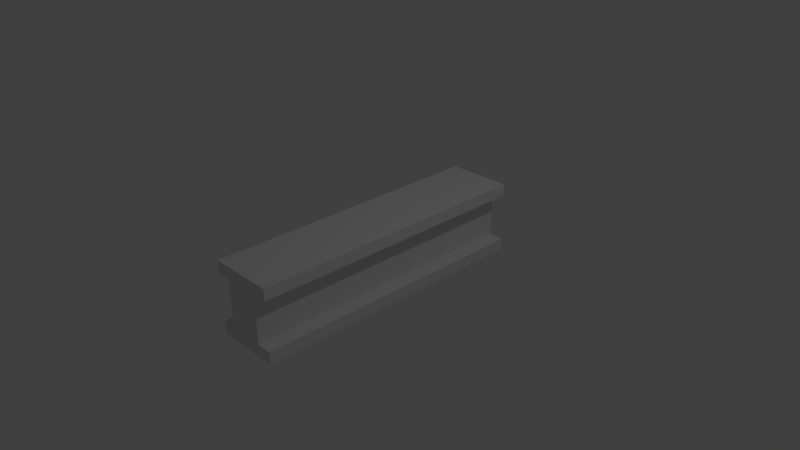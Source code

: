 # Source: MetalCOnstruction.blend  (saved by Blender 2.76.0; exported with 4.5.12 LTS)
import bpy
from mathutils import Matrix  # noqa: F401  (used for matrix-valued properties, if any)

bpy.ops.wm.read_factory_settings(use_empty=True)
scene = bpy.context.scene
scene.name = 'Scene'

# ---- collections
col_collection_1 = bpy.data.collections.new('Collection 1'); scene.collection.children.link(col_collection_1)

# ---- materials (node trees are filled in below, after node groups)
mat_matmetalcontruction = bpy.data.materials.new('matMetalContruction')
mat_matmetalcontruction.alpha_threshold = 0.0
mat_matmetalcontruction.use_transparent_shadow = False
mat_matmetalcontruction.roughness = 0.5

# ---- material node trees

# ---- world
world_world = bpy.data.worlds.new('World'); scene.world = world_world
world_world.color = (0.05088, 0.05088, 0.05088)
world_world.use_sun_shadow = False
world_world.sun_shadow_jitter_overblur = 0.0
world_world.cycles.sampling_method = 'MANUAL'
world_world.cycles.sample_map_resolution = 256

# ---- cameras
cam_camera = bpy.data.cameras.new('Camera')
cam_camera.clip_end = 100.0
cam_camera.lens = 35.0
cam_camera.sensor_width = 32.0
cam_camera.sensor_height = 18.0
cam_camera.ortho_scale = 7.314
cam_camera.dof.focus_distance = 0.0
cam_camera.dof.aperture_fstop = 128.0

# ---- lights
light_lamp = bpy.data.lights.new('Lamp', 'POINT')
light_lamp.transmission_factor = 0.0
light_lamp.cutoff_distance = 30.0
light_lamp.energy = 100.0
light_lamp.shadow_buffer_clip_start = 1.001
light_lamp.shadow_soft_size = 0.1
light_lamp.shadow_maximum_resolution = 0.006
light_lamp.use_absolute_resolution = True
light_lamp.cycles.use_multiple_importance_sampling = False

# ---- meshes
me_cube_001 = bpy.data.meshes.new('Cube.001')
me_cube_001.from_pydata([(-0.25, 2.0, -0.5), (-0.25, -2.0, -0.5), (-0.25, 2.0, 0.5), (-0.25, -2.0, 0.5), (0.25, 2.0, -0.5), (0.25, -2.0, -0.5), (0.25, 2.0, 0.5), (0.25, -2.0, 0.5), (-0.25, -2.0, -0.3333), (-0.25, -2.0, 0.3333), (-0.25, 2.0, 0.3333), (-0.25, 2.0, -0.3333), (0.25, -2.0, 0.3333), (0.25, -2.0, -0.3333), (0.25, 2.0, -0.3333), (0.25, 2.0, 0.3333), (-0.4557, 2.0, -0.5), (-0.4557, -2.0, -0.5), (-0.4557, -2.0, 0.3333), (-0.4557, -2.0, 0.5), (-0.4557, 2.0, 0.5), (-0.4557, 2.0, -0.3333), (0.4557, -2.0, 0.5), (0.4557, 2.0, 0.5), (0.4557, -2.0, -0.3333), (0.4557, -2.0, -0.5), (0.4557, 2.0, -0.5), (0.4557, 2.0, 0.3333), (-0.4557, -2.0, -0.3333), (-0.4557, 2.0, 0.3333), (0.4557, -2.0, 0.3333), (0.4557, 2.0, -0.3333)], [], [(12, 15, 27, 30), (3, 7, 6, 2), (15, 6, 23, 27), (5, 1, 0, 4), (10, 2, 6, 15), (12, 7, 3, 9), (5, 13, 8, 1), (13, 12, 9, 8), (0, 11, 14, 4), (11, 10, 15, 14), (7, 12, 30, 22), (12, 13, 14, 15), (9, 3, 19, 18), (8, 9, 10, 11), (18, 19, 20, 29), (24, 25, 26, 31), (22, 30, 27, 23), (17, 28, 21, 16), (3, 2, 20, 19), (14, 13, 24, 31), (11, 0, 16, 21), (4, 14, 31, 26), (8, 11, 21, 28), (1, 8, 28, 17), (10, 9, 18, 29), (6, 7, 22, 23), (2, 10, 29, 20), (13, 5, 25, 24), (0, 1, 17, 16), (5, 4, 26, 25)])
_uv = me_cube_001.uv_layers.new(name='UVMap')
_uv.uv.foreach_set('vector', [0.008851, 0.8419, 0.9809, 0.8419, 0.9809, 0.8921, 0.008851, 0.8921, 0.01056, 0.5182, 0.01056, 0.395, 0.9826, 0.395, 0.9826, 0.5182, 0.05936, 0.2975, 0.05936, 0.338, 0.009368, 0.338, 0.009368, 0.2975, 0.9822, 0.3948, 0.9822, 0.518, 0.01012, 0.518, 0.01012, 0.3948, 0.1809, 0.2975, 0.1809, 0.338, 0.05936, 0.338, 0.05936, 0.2975, 0.1807, 0.2975, 0.1807, 0.338, 0.05919, 0.338, 0.05919, 0.2975, 0.1807, 0.095, 0.1807, 0.1355, 0.05919, 0.1355, 0.05919, 0.095, 0.1807, 0.1355, 0.1807, 0.2975, 0.05919, 0.2975, 0.05919, 0.1355, 0.1809, 0.095, 0.1809, 0.1355, 0.05936, 0.1355, 0.05936, 0.095, 0.1809, 0.1355, 0.1809, 0.2975, 0.05936, 0.2975, 0.05936, 0.1355, 0.1807, 0.338, 0.1807, 0.2975, 0.2307, 0.2975, 0.2307, 0.338, 0.008851, 0.8419, 0.008851, 0.6792, 0.9809, 0.6792, 0.9809, 0.8419, 0.05919, 0.2975, 0.05919, 0.338, 0.009194, 0.338, 0.009194, 0.2975, 0.9811, 0.6791, 0.9811, 0.8418, 0.00898, 0.8418, 0.008981, 0.6791, 0.9811, 0.892, 0.9811, 0.9327, 0.00898, 0.9327, 0.00898, 0.892, 0.008851, 0.629, 0.008851, 0.5883, 0.9809, 0.5883, 0.9809, 0.629, 0.008851, 0.9328, 0.008851, 0.8921, 0.9809, 0.8921, 0.9809, 0.9328, 0.9811, 0.5882, 0.9811, 0.6289, 0.008981, 0.6289, 0.00898, 0.5882, 0.01056, 0.5182, 0.9826, 0.5182, 0.9826, 0.5688, 0.01056, 0.5688, 0.9809, 0.6792, 0.008851, 0.6792, 0.008851, 0.629, 0.9809, 0.629, 0.1809, 0.1355, 0.1809, 0.095, 0.2309, 0.095, 0.2309, 0.1355, 0.05936, 0.095, 0.05936, 0.1355, 0.009368, 0.1355, 0.009368, 0.095, 0.9811, 0.6791, 0.008981, 0.6791, 0.008981, 0.6289, 0.9811, 0.6289, 0.05919, 0.095, 0.05919, 0.1355, 0.009194, 0.1355, 0.009194, 0.095, 0.00898, 0.8418, 0.9811, 0.8418, 0.9811, 0.892, 0.00898, 0.892, 0.9826, 0.395, 0.01056, 0.395, 0.01056, 0.3443, 0.9826, 0.3443, 0.1809, 0.338, 0.1809, 0.2975, 0.2309, 0.2975, 0.2309, 0.338, 0.1807, 0.1355, 0.1807, 0.095, 0.2307, 0.095, 0.2307, 0.1355, 0.01012, 0.518, 0.9822, 0.518, 0.9822, 0.5687, 0.01012, 0.5687, 0.9822, 0.3948, 0.01012, 0.3948, 0.01012, 0.3442, 0.9822, 0.3442])
me_cube_001.materials.append(mat_matmetalcontruction)
me_cube_001.use_remesh_preserve_volume = False
me_cube_001.use_remesh_preserve_attributes = False
me_cube_001.use_mirror_vertex_groups = False
me_cube_001.update()

# ---- objects
ob_metalconstruction = bpy.data.objects.new('MetalConstruction', me_cube_001)
ob_lamp = bpy.data.objects.new('Lamp', light_lamp)
ob_camera = bpy.data.objects.new('Camera', cam_camera)

# ---- transforms, parenting, visibility, modifiers, constraints
ob_metalconstruction.location = (0.0, 0.0, 0.0)
ob_metalconstruction.lineart.crease_threshold = 0.0
ob_lamp.location = (4.076, 1.005, 5.904)
ob_lamp.rotation_euler = (0.6503, 0.05522, 1.866)
ob_lamp.lock_rotations_4d = False
ob_lamp.empty_display_type = 'ARROWS'
ob_lamp.color = (0.0, 0.0, 0.0, 0.0)
ob_lamp.lineart.crease_threshold = 0.0
ob_camera.location = (7.481, -6.508, 5.344)
ob_camera.rotation_euler = (1.109, 0.01082, 0.8149)
ob_camera.lock_rotations_4d = False
ob_camera.empty_display_type = 'ARROWS'
ob_camera.color = (0.0, 0.0, 0.0, 0.0)
ob_camera.display_type = 'WIRE'
ob_camera.lineart.crease_threshold = 0.0

# ---- collection membership
col_collection_1.objects.link(ob_metalconstruction)
col_collection_1.objects.link(ob_lamp)
col_collection_1.objects.link(ob_camera)

# ---- scene / render settings (as saved in the file)
scene.camera = ob_camera
scene.frame_start = 1; scene.frame_end = 250; scene.frame_set(1)
scene.render.engine = 'BLENDER_EEVEE_NEXT'
scene.render.dither_intensity = 0.0
scene.cycles.use_denoising = False
scene.cycles.samples = 10
scene.cycles.sampling_pattern = 'TABULATED_SOBOL'
scene.cycles.light_sampling_threshold = 0.0
scene.cycles.use_adaptive_sampling = False
scene.cycles.use_light_tree = False
scene.cycles.blur_glossy = 0.0
scene.cycles.pixel_filter_type = 'GAUSSIAN'
scene.cycles.sample_clamp_indirect = 0.0
scene.view_settings.view_transform = 'Standard'
bpy.context.view_layer.update()
